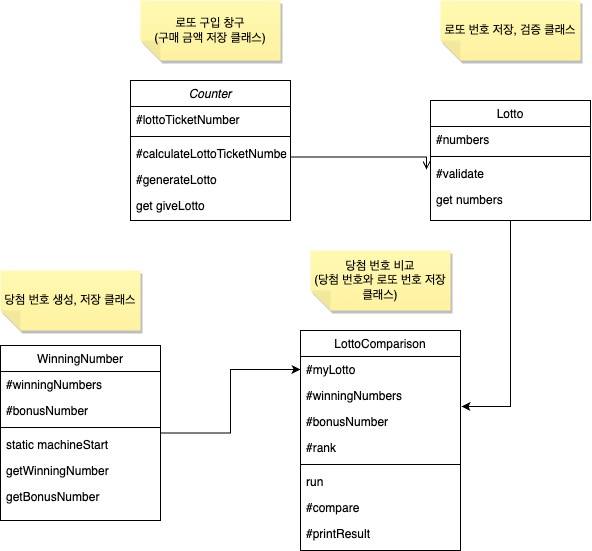

The diagram above was exported from draw.io. Its source (the exported page's mxGraphModel, read from the mxfile embedded in the PNG):
<mxGraphModel dx="1294" dy="618" grid="1" gridSize="10" guides="1" tooltips="1" connect="1" arrows="1" fold="1" page="1" pageScale="1" pageWidth="1654" pageHeight="1169" math="0" shadow="0">
  <root>
    <mxCell id="WIyWlLk6GJQsqaUBKTNV-0" />
    <mxCell id="WIyWlLk6GJQsqaUBKTNV-1" parent="WIyWlLk6GJQsqaUBKTNV-0" />
    <mxCell id="zkfFHV4jXpPFQw0GAbJ--0" value="Counter" style="swimlane;fontStyle=2;align=center;verticalAlign=top;childLayout=stackLayout;horizontal=1;startSize=26;horizontalStack=0;resizeParent=1;resizeLast=0;collapsible=1;marginBottom=0;rounded=0;shadow=0;strokeWidth=1;" parent="WIyWlLk6GJQsqaUBKTNV-1" vertex="1">
      <mxGeometry x="610" y="360" width="160" height="140" as="geometry">
        <mxRectangle x="230" y="140" width="160" height="26" as="alternateBounds" />
      </mxGeometry>
    </mxCell>
    <mxCell id="zkfFHV4jXpPFQw0GAbJ--1" value="#lottoTicketNumber" style="text;align=left;verticalAlign=top;spacingLeft=4;spacingRight=4;overflow=hidden;rotatable=0;points=[[0,0.5],[1,0.5]];portConstraint=eastwest;" parent="zkfFHV4jXpPFQw0GAbJ--0" vertex="1">
      <mxGeometry y="26" width="160" height="26" as="geometry" />
    </mxCell>
    <mxCell id="zkfFHV4jXpPFQw0GAbJ--4" value="" style="line;html=1;strokeWidth=1;align=left;verticalAlign=middle;spacingTop=-1;spacingLeft=3;spacingRight=3;rotatable=0;labelPosition=right;points=[];portConstraint=eastwest;" parent="zkfFHV4jXpPFQw0GAbJ--0" vertex="1">
      <mxGeometry y="52" width="160" height="8" as="geometry" />
    </mxCell>
    <mxCell id="zkfFHV4jXpPFQw0GAbJ--3" value="#calculateLottoTicketNumber" style="text;align=left;verticalAlign=top;spacingLeft=4;spacingRight=4;overflow=hidden;rotatable=0;points=[[0,0.5],[1,0.5]];portConstraint=eastwest;rounded=0;shadow=0;html=0;" parent="zkfFHV4jXpPFQw0GAbJ--0" vertex="1">
      <mxGeometry y="60" width="160" height="26" as="geometry" />
    </mxCell>
    <mxCell id="sfUCREVaO5P9it55J0io-6" value="#generateLotto" style="text;align=left;verticalAlign=top;spacingLeft=4;spacingRight=4;overflow=hidden;rotatable=0;points=[[0,0.5],[1,0.5]];portConstraint=eastwest;rounded=0;shadow=0;html=0;" vertex="1" parent="zkfFHV4jXpPFQw0GAbJ--0">
      <mxGeometry y="86" width="160" height="26" as="geometry" />
    </mxCell>
    <mxCell id="sfUCREVaO5P9it55J0io-42" value="get giveLotto" style="text;align=left;verticalAlign=top;spacingLeft=4;spacingRight=4;overflow=hidden;rotatable=0;points=[[0,0.5],[1,0.5]];portConstraint=eastwest;rounded=0;shadow=0;html=0;" vertex="1" parent="zkfFHV4jXpPFQw0GAbJ--0">
      <mxGeometry y="112" width="160" height="26" as="geometry" />
    </mxCell>
    <mxCell id="sfUCREVaO5P9it55J0io-28" style="edgeStyle=orthogonalEdgeStyle;rounded=0;orthogonalLoop=1;jettySize=auto;html=1;entryX=0;entryY=0.5;entryDx=0;entryDy=0;" edge="1" parent="WIyWlLk6GJQsqaUBKTNV-1" source="zkfFHV4jXpPFQw0GAbJ--6" target="zkfFHV4jXpPFQw0GAbJ--14">
      <mxGeometry relative="1" as="geometry">
        <mxPoint x="760" y="770" as="targetPoint" />
      </mxGeometry>
    </mxCell>
    <mxCell id="zkfFHV4jXpPFQw0GAbJ--6" value="WinningNumber" style="swimlane;fontStyle=0;align=center;verticalAlign=top;childLayout=stackLayout;horizontal=1;startSize=26;horizontalStack=0;resizeParent=1;resizeLast=0;collapsible=1;marginBottom=0;rounded=0;shadow=0;strokeWidth=1;" parent="WIyWlLk6GJQsqaUBKTNV-1" vertex="1">
      <mxGeometry x="480" y="625" width="160" height="175" as="geometry">
        <mxRectangle x="130" y="380" width="160" height="26" as="alternateBounds" />
      </mxGeometry>
    </mxCell>
    <mxCell id="zkfFHV4jXpPFQw0GAbJ--7" value="#winningNumbers" style="text;align=left;verticalAlign=top;spacingLeft=4;spacingRight=4;overflow=hidden;rotatable=0;points=[[0,0.5],[1,0.5]];portConstraint=eastwest;" parent="zkfFHV4jXpPFQw0GAbJ--6" vertex="1">
      <mxGeometry y="26" width="160" height="26" as="geometry" />
    </mxCell>
    <mxCell id="zkfFHV4jXpPFQw0GAbJ--8" value="#bonusNumber" style="text;align=left;verticalAlign=top;spacingLeft=4;spacingRight=4;overflow=hidden;rotatable=0;points=[[0,0.5],[1,0.5]];portConstraint=eastwest;rounded=0;shadow=0;html=0;" parent="zkfFHV4jXpPFQw0GAbJ--6" vertex="1">
      <mxGeometry y="52" width="160" height="26" as="geometry" />
    </mxCell>
    <mxCell id="zkfFHV4jXpPFQw0GAbJ--9" value="" style="line;html=1;strokeWidth=1;align=left;verticalAlign=middle;spacingTop=-1;spacingLeft=3;spacingRight=3;rotatable=0;labelPosition=right;points=[];portConstraint=eastwest;" parent="zkfFHV4jXpPFQw0GAbJ--6" vertex="1">
      <mxGeometry y="78" width="160" height="8" as="geometry" />
    </mxCell>
    <mxCell id="zkfFHV4jXpPFQw0GAbJ--11" value="static machineStart" style="text;align=left;verticalAlign=top;spacingLeft=4;spacingRight=4;overflow=hidden;rotatable=0;points=[[0,0.5],[1,0.5]];portConstraint=eastwest;" parent="zkfFHV4jXpPFQw0GAbJ--6" vertex="1">
      <mxGeometry y="86" width="160" height="26" as="geometry" />
    </mxCell>
    <mxCell id="sfUCREVaO5P9it55J0io-10" value="getWinningNumber" style="text;align=left;verticalAlign=top;spacingLeft=4;spacingRight=4;overflow=hidden;rotatable=0;points=[[0,0.5],[1,0.5]];portConstraint=eastwest;" vertex="1" parent="zkfFHV4jXpPFQw0GAbJ--6">
      <mxGeometry y="112" width="160" height="26" as="geometry" />
    </mxCell>
    <mxCell id="sfUCREVaO5P9it55J0io-9" value="getBonusNumber" style="text;align=left;verticalAlign=top;spacingLeft=4;spacingRight=4;overflow=hidden;rotatable=0;points=[[0,0.5],[1,0.5]];portConstraint=eastwest;" vertex="1" parent="zkfFHV4jXpPFQw0GAbJ--6">
      <mxGeometry y="138" width="160" height="26" as="geometry" />
    </mxCell>
    <mxCell id="zkfFHV4jXpPFQw0GAbJ--13" value="LottoComparison" style="swimlane;fontStyle=0;align=center;verticalAlign=top;childLayout=stackLayout;horizontal=1;startSize=26;horizontalStack=0;resizeParent=1;resizeLast=0;collapsible=1;marginBottom=0;rounded=0;shadow=0;strokeWidth=1;" parent="WIyWlLk6GJQsqaUBKTNV-1" vertex="1">
      <mxGeometry x="780" y="610" width="160" height="220" as="geometry">
        <mxRectangle x="330" y="360" width="170" height="26" as="alternateBounds" />
      </mxGeometry>
    </mxCell>
    <mxCell id="zkfFHV4jXpPFQw0GAbJ--14" value="#myLotto" style="text;align=left;verticalAlign=top;spacingLeft=4;spacingRight=4;overflow=hidden;rotatable=0;points=[[0,0.5],[1,0.5]];portConstraint=eastwest;" parent="zkfFHV4jXpPFQw0GAbJ--13" vertex="1">
      <mxGeometry y="26" width="160" height="26" as="geometry" />
    </mxCell>
    <mxCell id="sfUCREVaO5P9it55J0io-24" value="#winningNumbers" style="text;align=left;verticalAlign=top;spacingLeft=4;spacingRight=4;overflow=hidden;rotatable=0;points=[[0,0.5],[1,0.5]];portConstraint=eastwest;" vertex="1" parent="zkfFHV4jXpPFQw0GAbJ--13">
      <mxGeometry y="52" width="160" height="26" as="geometry" />
    </mxCell>
    <mxCell id="sfUCREVaO5P9it55J0io-25" value="#bonusNumber" style="text;align=left;verticalAlign=top;spacingLeft=4;spacingRight=4;overflow=hidden;rotatable=0;points=[[0,0.5],[1,0.5]];portConstraint=eastwest;" vertex="1" parent="zkfFHV4jXpPFQw0GAbJ--13">
      <mxGeometry y="78" width="160" height="26" as="geometry" />
    </mxCell>
    <mxCell id="sfUCREVaO5P9it55J0io-44" value="#rank" style="text;align=left;verticalAlign=top;spacingLeft=4;spacingRight=4;overflow=hidden;rotatable=0;points=[[0,0.5],[1,0.5]];portConstraint=eastwest;" vertex="1" parent="zkfFHV4jXpPFQw0GAbJ--13">
      <mxGeometry y="104" width="160" height="26" as="geometry" />
    </mxCell>
    <mxCell id="zkfFHV4jXpPFQw0GAbJ--15" value="" style="line;html=1;strokeWidth=1;align=left;verticalAlign=middle;spacingTop=-1;spacingLeft=3;spacingRight=3;rotatable=0;labelPosition=right;points=[];portConstraint=eastwest;" parent="zkfFHV4jXpPFQw0GAbJ--13" vertex="1">
      <mxGeometry y="130" width="160" height="8" as="geometry" />
    </mxCell>
    <mxCell id="sfUCREVaO5P9it55J0io-26" value="run" style="text;align=left;verticalAlign=top;spacingLeft=4;spacingRight=4;overflow=hidden;rotatable=0;points=[[0,0.5],[1,0.5]];portConstraint=eastwest;" vertex="1" parent="zkfFHV4jXpPFQw0GAbJ--13">
      <mxGeometry y="138" width="160" height="26" as="geometry" />
    </mxCell>
    <mxCell id="sfUCREVaO5P9it55J0io-47" value="#compare" style="text;align=left;verticalAlign=top;spacingLeft=4;spacingRight=4;overflow=hidden;rotatable=0;points=[[0,0.5],[1,0.5]];portConstraint=eastwest;" vertex="1" parent="zkfFHV4jXpPFQw0GAbJ--13">
      <mxGeometry y="164" width="160" height="26" as="geometry" />
    </mxCell>
    <mxCell id="sfUCREVaO5P9it55J0io-46" value="#printResult" style="text;align=left;verticalAlign=top;spacingLeft=4;spacingRight=4;overflow=hidden;rotatable=0;points=[[0,0.5],[1,0.5]];portConstraint=eastwest;" vertex="1" parent="zkfFHV4jXpPFQw0GAbJ--13">
      <mxGeometry y="190" width="160" height="26" as="geometry" />
    </mxCell>
    <mxCell id="zkfFHV4jXpPFQw0GAbJ--17" value="Lotto" style="swimlane;fontStyle=0;align=center;verticalAlign=top;childLayout=stackLayout;horizontal=1;startSize=26;horizontalStack=0;resizeParent=1;resizeLast=0;collapsible=1;marginBottom=0;rounded=0;shadow=0;strokeWidth=1;" parent="WIyWlLk6GJQsqaUBKTNV-1" vertex="1">
      <mxGeometry x="910" y="380" width="160" height="120" as="geometry">
        <mxRectangle x="550" y="140" width="160" height="26" as="alternateBounds" />
      </mxGeometry>
    </mxCell>
    <mxCell id="zkfFHV4jXpPFQw0GAbJ--18" value="#numbers" style="text;align=left;verticalAlign=top;spacingLeft=4;spacingRight=4;overflow=hidden;rotatable=0;points=[[0,0.5],[1,0.5]];portConstraint=eastwest;" parent="zkfFHV4jXpPFQw0GAbJ--17" vertex="1">
      <mxGeometry y="26" width="160" height="26" as="geometry" />
    </mxCell>
    <mxCell id="sfUCREVaO5P9it55J0io-7" value="" style="line;html=1;strokeWidth=1;align=left;verticalAlign=middle;spacingTop=-1;spacingLeft=3;spacingRight=3;rotatable=0;labelPosition=right;points=[];portConstraint=eastwest;" vertex="1" parent="zkfFHV4jXpPFQw0GAbJ--17">
      <mxGeometry y="52" width="160" height="8" as="geometry" />
    </mxCell>
    <mxCell id="zkfFHV4jXpPFQw0GAbJ--24" value="#validate" style="text;align=left;verticalAlign=top;spacingLeft=4;spacingRight=4;overflow=hidden;rotatable=0;points=[[0,0.5],[1,0.5]];portConstraint=eastwest;" parent="zkfFHV4jXpPFQw0GAbJ--17" vertex="1">
      <mxGeometry y="60" width="160" height="26" as="geometry" />
    </mxCell>
    <mxCell id="sfUCREVaO5P9it55J0io-43" value="get numbers" style="text;align=left;verticalAlign=top;spacingLeft=4;spacingRight=4;overflow=hidden;rotatable=0;points=[[0,0.5],[1,0.5]];portConstraint=eastwest;" vertex="1" parent="zkfFHV4jXpPFQw0GAbJ--17">
      <mxGeometry y="86" width="160" height="26" as="geometry" />
    </mxCell>
    <mxCell id="zkfFHV4jXpPFQw0GAbJ--26" value="" style="endArrow=open;shadow=0;strokeWidth=1;rounded=0;endFill=1;edgeStyle=elbowEdgeStyle;elbow=vertical;exitX=1;exitY=0.115;exitDx=0;exitDy=0;exitPerimeter=0;entryX=-0.025;entryY=0.115;entryDx=0;entryDy=0;entryPerimeter=0;" parent="WIyWlLk6GJQsqaUBKTNV-1" source="zkfFHV4jXpPFQw0GAbJ--3" edge="1">
      <mxGeometry x="0.5" y="41" relative="1" as="geometry">
        <mxPoint x="780" y="450" as="sourcePoint" />
        <mxPoint x="906" y="448.99" as="targetPoint" />
        <mxPoint x="-40" y="32" as="offset" />
      </mxGeometry>
    </mxCell>
    <mxCell id="sfUCREVaO5P9it55J0io-11" value="로또 번호 저장, 검증 클래스" style="shape=note;whiteSpace=wrap;html=1;backgroundOutline=1;fontColor=#000000;darkOpacity=0.05;fillColor=#FFF9B2;strokeColor=none;fillStyle=solid;direction=west;gradientDirection=north;gradientColor=#FFF2A1;shadow=1;size=20;pointerEvents=1;" vertex="1" parent="WIyWlLk6GJQsqaUBKTNV-1">
      <mxGeometry x="920" y="280" width="140" height="60" as="geometry" />
    </mxCell>
    <mxCell id="sfUCREVaO5P9it55J0io-12" value="로또 구입 창구&lt;br&gt;(구매 금액 저장 클래스)" style="shape=note;whiteSpace=wrap;html=1;backgroundOutline=1;fontColor=#000000;darkOpacity=0.05;fillColor=#FFF9B2;strokeColor=none;fillStyle=solid;direction=west;gradientDirection=north;gradientColor=#FFF2A1;shadow=1;size=20;pointerEvents=1;" vertex="1" parent="WIyWlLk6GJQsqaUBKTNV-1">
      <mxGeometry x="620" y="280" width="140" height="60" as="geometry" />
    </mxCell>
    <mxCell id="sfUCREVaO5P9it55J0io-13" value="당첨 번호 생성, 저장 클래스" style="shape=note;whiteSpace=wrap;html=1;backgroundOutline=1;fontColor=#000000;darkOpacity=0.05;fillColor=#FFF9B2;strokeColor=none;fillStyle=solid;direction=west;gradientDirection=north;gradientColor=#FFF2A1;shadow=1;size=20;pointerEvents=1;" vertex="1" parent="WIyWlLk6GJQsqaUBKTNV-1">
      <mxGeometry x="480" y="550" width="140" height="60" as="geometry" />
    </mxCell>
    <mxCell id="sfUCREVaO5P9it55J0io-18" value="당첨 번호 비교&lt;br&gt;(당첨 번호와 로또 번호 저장 클래스)" style="shape=note;whiteSpace=wrap;html=1;backgroundOutline=1;fontColor=#000000;darkOpacity=0.05;fillColor=#FFF9B2;strokeColor=none;fillStyle=solid;direction=west;gradientDirection=north;gradientColor=#FFF2A1;shadow=1;size=20;pointerEvents=1;" vertex="1" parent="WIyWlLk6GJQsqaUBKTNV-1">
      <mxGeometry x="790" y="530" width="140" height="60" as="geometry" />
    </mxCell>
    <mxCell id="sfUCREVaO5P9it55J0io-29" style="edgeStyle=orthogonalEdgeStyle;rounded=0;orthogonalLoop=1;jettySize=auto;html=1;entryX=1.006;entryY=-0.077;entryDx=0;entryDy=0;entryPerimeter=0;" edge="1" parent="WIyWlLk6GJQsqaUBKTNV-1" source="zkfFHV4jXpPFQw0GAbJ--17" target="sfUCREVaO5P9it55J0io-25">
      <mxGeometry relative="1" as="geometry" />
    </mxCell>
  </root>
</mxGraphModel>